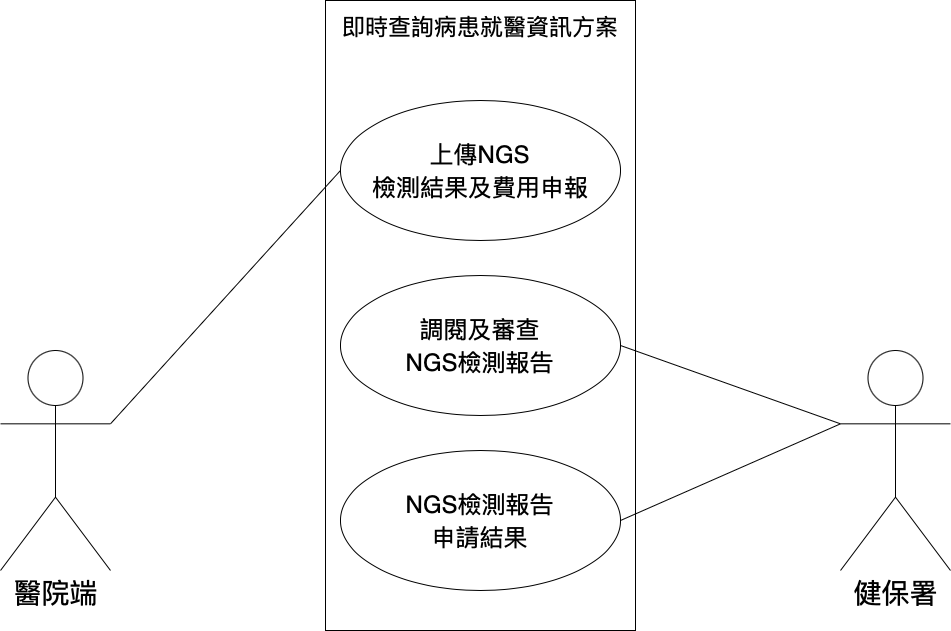

The diagram above was exported from draw.io. Its source (the exported page's mxGraphModel, read from the mxfile embedded in the PNG):
<mxGraphModel dx="3215" dy="1594" grid="1" gridSize="10" guides="1" tooltips="1" connect="1" arrows="1" fold="1" page="1" pageScale="1" pageWidth="827" pageHeight="1169" math="0" shadow="0">
  <root>
    <mxCell id="0" />
    <mxCell id="1" parent="0" />
    <mxCell id="eCrozMDqODc19CQHxWMC-8" value="&lt;div style=&quot;text-align: start; line-height: 18px; white-space: pre;&quot;&gt;&lt;font face=&quot;Helvetica&quot; style=&quot;font-size: 23px; line-height: 180%;&quot;&gt;即時查詢病患就醫資訊方案&lt;/font&gt;&lt;/div&gt;" style="rounded=0;whiteSpace=wrap;html=1;verticalAlign=top;fontFamily=Helvetica;fontStyle=0;fillColor=none;" vertex="1" parent="1">
      <mxGeometry x="305" y="560" width="310" height="630" as="geometry" />
    </mxCell>
    <mxCell id="eCrozMDqODc19CQHxWMC-2" value="&lt;div class=&quot;page&quot; title=&quot;Page 11&quot; style=&quot;&quot;&gt;&lt;div class=&quot;section&quot;&gt;&lt;div class=&quot;layoutArea&quot;&gt;&lt;div class=&quot;column&quot;&gt;&lt;p style=&quot;margin: 0px; font-style: normal; font-variant-caps: normal; font-stretch: normal; font-size: 24px; line-height: normal; font-size-adjust: none; font-kerning: auto; font-variant-alternates: normal; font-variant-ligatures: normal; font-variant-numeric: normal; font-variant-east-asian: normal; font-variant-position: normal; font-feature-settings: normal; font-optical-sizing: auto; font-variation-settings: normal;&quot;&gt;&lt;font&gt;上傳NGS&lt;/font&gt;&lt;/p&gt;&lt;p style=&quot;margin: 0px; font-style: normal; font-variant-caps: normal; font-stretch: normal; font-size: 24px; line-height: normal; font-size-adjust: none; font-kerning: auto; font-variant-alternates: normal; font-variant-ligatures: normal; font-variant-numeric: normal; font-variant-east-asian: normal; font-variant-position: normal; font-feature-settings: normal; font-optical-sizing: auto; font-variation-settings: normal;&quot;&gt;&lt;font&gt;&lt;span&gt;檢測結果&lt;/span&gt;&lt;/font&gt;及費用申報&lt;/p&gt;&lt;/div&gt;&lt;/div&gt;&lt;/div&gt;&lt;/div&gt;" style="ellipse;whiteSpace=wrap;html=1;align=center;fontFamily=Helvetica;fontStyle=0;fillColor=none;strokeColor=#000000;" vertex="1" parent="1">
      <mxGeometry x="320" y="660" width="280" height="140" as="geometry" />
    </mxCell>
    <mxCell id="eCrozMDqODc19CQHxWMC-3" value="&lt;div style=&quot;&quot; title=&quot;Page 11&quot; class=&quot;page&quot;&gt;&lt;div class=&quot;section&quot;&gt;&lt;div class=&quot;layoutArea&quot;&gt;&lt;div class=&quot;column&quot;&gt;&lt;p style=&quot;margin: 0px; font-style: normal; font-variant-caps: normal; font-stretch: normal; font-size: 24px; line-height: normal; font-size-adjust: none; font-kerning: auto; font-variant-alternates: normal; font-variant-ligatures: normal; font-variant-numeric: normal; font-variant-east-asian: normal; font-variant-position: normal; font-feature-settings: normal; font-optical-sizing: auto; font-variation-settings: normal;&quot;&gt;&lt;font&gt;調閱及審查&lt;/font&gt;&lt;/p&gt;&lt;p style=&quot;margin: 0px; font-style: normal; font-variant-caps: normal; font-stretch: normal; font-size: 24px; line-height: normal; font-size-adjust: none; font-kerning: auto; font-variant-alternates: normal; font-variant-ligatures: normal; font-variant-numeric: normal; font-variant-east-asian: normal; font-variant-position: normal; font-feature-settings: normal; font-optical-sizing: auto; font-variation-settings: normal;&quot;&gt;&lt;font&gt;NGS檢測報告&lt;/font&gt;&lt;/p&gt;&lt;/div&gt;&lt;/div&gt;&lt;/div&gt;&lt;/div&gt;" style="ellipse;whiteSpace=wrap;html=1;align=center;fontFamily=Helvetica;fontStyle=0;fillColor=none;strokeColor=#000000;" vertex="1" parent="1">
      <mxGeometry x="320" y="835" width="280" height="140" as="geometry" />
    </mxCell>
    <mxCell id="eCrozMDqODc19CQHxWMC-4" value="&lt;div style=&quot;&quot; title=&quot;Page 11&quot; class=&quot;page&quot;&gt;&lt;div class=&quot;section&quot;&gt;&lt;div class=&quot;layoutArea&quot;&gt;&lt;div class=&quot;column&quot;&gt;&lt;p style=&quot;margin: 0px; font-style: normal; font-variant-caps: normal; font-stretch: normal; font-size: 24px; line-height: normal; font-size-adjust: none; font-kerning: auto; font-variant-alternates: normal; font-variant-ligatures: normal; font-variant-numeric: normal; font-variant-east-asian: normal; font-variant-position: normal; font-feature-settings: normal; font-optical-sizing: auto; font-variation-settings: normal;&quot;&gt;NGS檢測報告&lt;/p&gt;&lt;p style=&quot;margin: 0px; font-style: normal; font-variant-caps: normal; font-stretch: normal; font-size: 24px; line-height: normal; font-size-adjust: none; font-kerning: auto; font-variant-alternates: normal; font-variant-ligatures: normal; font-variant-numeric: normal; font-variant-east-asian: normal; font-variant-position: normal; font-feature-settings: normal; font-optical-sizing: auto; font-variation-settings: normal;&quot;&gt;&lt;font&gt;申請結果&lt;/font&gt;&lt;/p&gt;&lt;/div&gt;&lt;/div&gt;&lt;/div&gt;&lt;/div&gt;" style="ellipse;whiteSpace=wrap;html=1;align=center;fontFamily=Helvetica;fontStyle=0;fillColor=none;strokeColor=#000000;" vertex="1" parent="1">
      <mxGeometry x="320" y="1010" width="280" height="140" as="geometry" />
    </mxCell>
    <mxCell id="eCrozMDqODc19CQHxWMC-12" style="rounded=0;orthogonalLoop=1;jettySize=auto;html=1;exitX=1;exitY=0.3333333333333333;exitDx=0;exitDy=0;exitPerimeter=0;strokeColor=default;align=center;verticalAlign=middle;fontFamily=Helvetica;fontSize=11;fontColor=default;labelBackgroundColor=default;endArrow=none;endFill=0;entryX=0;entryY=0.5;entryDx=0;entryDy=0;" edge="1" parent="1" source="eCrozMDqODc19CQHxWMC-10" target="eCrozMDqODc19CQHxWMC-2">
      <mxGeometry relative="1" as="geometry" />
    </mxCell>
    <mxCell id="eCrozMDqODc19CQHxWMC-10" value="&lt;font style=&quot;font-size: 28px;&quot;&gt;醫院端&lt;/font&gt;&lt;div&gt;&lt;br&gt;&lt;/div&gt;" style="shape=umlActor;verticalLabelPosition=bottom;verticalAlign=top;html=1;outlineConnect=0;" vertex="1" parent="1">
      <mxGeometry x="-20" y="910" width="110" height="220" as="geometry" />
    </mxCell>
    <mxCell id="eCrozMDqODc19CQHxWMC-14" style="rounded=0;orthogonalLoop=1;jettySize=auto;html=1;exitX=0;exitY=0.3333333333333333;exitDx=0;exitDy=0;exitPerimeter=0;entryX=1;entryY=0.5;entryDx=0;entryDy=0;endArrow=none;endFill=0;" edge="1" parent="1" source="eCrozMDqODc19CQHxWMC-13" target="eCrozMDqODc19CQHxWMC-3">
      <mxGeometry relative="1" as="geometry" />
    </mxCell>
    <mxCell id="eCrozMDqODc19CQHxWMC-15" style="rounded=0;orthogonalLoop=1;jettySize=auto;html=1;exitX=0;exitY=0.3333333333333333;exitDx=0;exitDy=0;exitPerimeter=0;entryX=1;entryY=0.5;entryDx=0;entryDy=0;endArrow=none;endFill=0;" edge="1" parent="1" source="eCrozMDqODc19CQHxWMC-13" target="eCrozMDqODc19CQHxWMC-4">
      <mxGeometry relative="1" as="geometry" />
    </mxCell>
    <mxCell id="eCrozMDqODc19CQHxWMC-13" value="&lt;span style=&quot;font-size: 28px;&quot;&gt;健保署&lt;/span&gt;" style="shape=umlActor;verticalLabelPosition=bottom;verticalAlign=top;html=1;outlineConnect=0;" vertex="1" parent="1">
      <mxGeometry x="820" y="910" width="110" height="220" as="geometry" />
    </mxCell>
  </root>
</mxGraphModel>